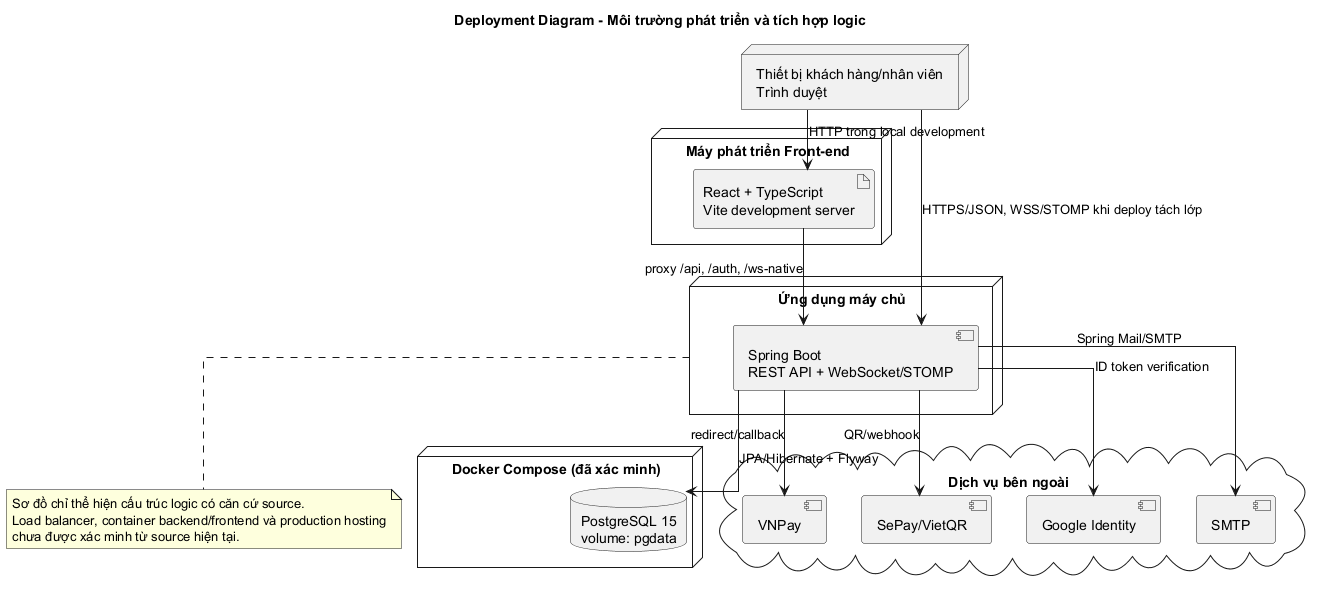

The diagram above was rendered by PlantUML. Its source (embedded in the PNG):
@startuml
title Deployment Diagram - Môi trường phát triển và tích hợp logic
skinparam shadowing false
skinparam linetype ortho
node "Thiết bị khách hàng/nhân viên\nTrình duyệt" as BROWSER
node "Máy phát triển Front-end" as FRONTEND_DEV {
  artifact "React + TypeScript\nVite development server" as REACT
}
node "Ứng dụng máy chủ" as APP {
  component "Spring Boot\nREST API + WebSocket/STOMP" as SPRING
}
node "Docker Compose (đã xác minh)" as DOCKER {
  database "PostgreSQL 15\nvolume: pgdata" as PG
}
cloud "Dịch vụ bên ngoài" as EXTERNAL {
  component "VNPay" as DEPLOY_VNPAY
  component "SePay/VietQR" as DEPLOY_SEPAY
  component "Google Identity" as DEPLOY_GOOGLE
  component "SMTP" as DEPLOY_SMTP
}
BROWSER --> REACT : HTTP trong local development
BROWSER --> SPRING : HTTPS/JSON, WSS/STOMP khi deploy tách lớp
REACT --> SPRING : proxy /api, /auth, /ws-native
SPRING --> PG : JPA/Hibernate + Flyway
SPRING --> DEPLOY_VNPAY : redirect/callback
SPRING --> DEPLOY_SEPAY : QR/webhook
SPRING --> DEPLOY_GOOGLE : ID token verification
SPRING --> DEPLOY_SMTP : Spring Mail/SMTP
note bottom of APP
Sơ đồ chỉ thể hiện cấu trúc logic có căn cứ source.
Load balancer, container backend/frontend và production hosting
chưa được xác minh từ source hiện tại.
end note
@enduml